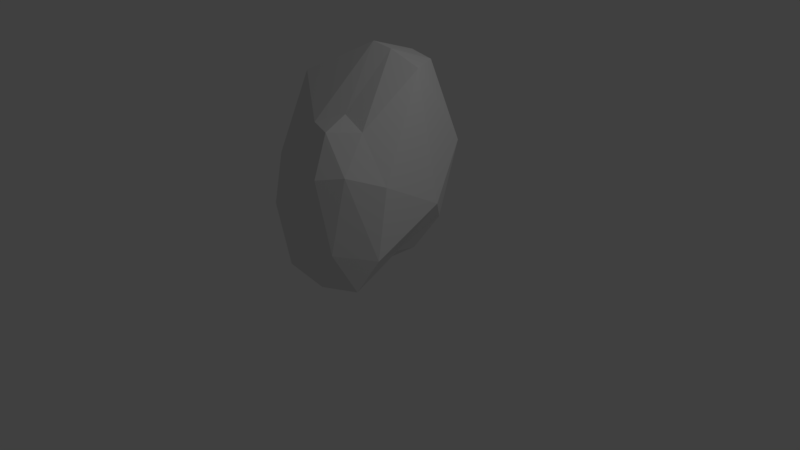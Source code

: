 # Source: rock8.blend  (saved by Blender 2.79.0; exported with 4.5.12 LTS)
import bpy
from mathutils import Matrix  # noqa: F401  (used for matrix-valued properties, if any)

bpy.ops.wm.read_factory_settings(use_empty=True)
scene = bpy.context.scene
scene.name = 'Scene'

# ---- collections
col_collection_1 = bpy.data.collections.new('Collection 1'); scene.collection.children.link(col_collection_1)

# ---- world
world_world = bpy.data.worlds.new('World'); scene.world = world_world
world_world.color = (0.05088, 0.05088, 0.05088)
world_world.use_sun_shadow = False
world_world.sun_shadow_jitter_overblur = 0.0
world_world.cycles.sampling_method = 'MANUAL'

# ---- cameras
cam_camera = bpy.data.cameras.new('Camera')
cam_camera.clip_end = 100.0
cam_camera.lens = 35.0
cam_camera.sensor_width = 32.0
cam_camera.sensor_height = 18.0
cam_camera.ortho_scale = 7.314
cam_camera.dof.focus_distance = 0.0
cam_camera.dof.aperture_fstop = 128.0

# ---- lights
light_lamp = bpy.data.lights.new('Lamp', 'POINT')
light_lamp.transmission_factor = 0.0
light_lamp.cutoff_distance = 30.0
light_lamp.energy = 100.0
light_lamp.shadow_buffer_clip_start = 1.001
light_lamp.shadow_soft_size = 0.1
light_lamp.shadow_maximum_resolution = 0.006
light_lamp.use_absolute_resolution = True

# ---- meshes
me_icosphere = bpy.data.meshes.new('Icosphere')
me_icosphere.from_pydata([(-0.1525, -0.329, -0.05419), (0.2028, -0.8704, -0.05071), (-0.3444, -0.9591, -0.03499), (-0.8075, -0.2863, 0.3191), (-0.3623, 0.2516, 0.1292), (0.07305, -0.02684, 0.1452), (-0.06921, -0.9527, 0.635), (-0.6361, -0.7791, 0.6057), (-0.4971, -0.1042, 1.083), (-0.1236, 0.06947, 1.166), (0.2502, -0.6636, 0.6042), (-0.1748, -0.6138, 0.9425), (-0.2533, -0.6493, -0.04395), (0.02783, -0.5788, -0.03375), (-0.03341, -0.9575, -0.07737), (0.1507, -0.4835, 0.07696), (0.01761, -0.2045, -0.04587), (-0.5638, -0.3016, 0.03844), (-0.7511, -0.5666, 0.1846), (-0.2936, -0.05724, -0.05856), (-0.5723, -0.03741, 0.2261), (-0.1609, 0.1737, 0.04521), (0.2948, -0.7723, 0.1641), (0.2413, -0.2213, 0.357), (-0.169, -0.9989, 0.199), (0.08665, -0.9649, 0.1918), (-0.8217, -0.4741, 0.788), (-0.5783, -0.8883, 0.297), (-0.478, 0.09441, 0.6686), (-0.7655, -0.1773, 0.7336), (0.03735, 0.1741, 0.6319), (-0.2647, 0.2999, 0.5694), (0.09561, -0.8557, 0.6708), (-0.2843, -0.8957, 0.6907), (-0.7836, -0.427, 1.053), (-0.2866, 0.05732, 1.203), (0.04385, -0.2074, 1.195), (-0.1183, -0.8163, 0.8896), (0.02103, -0.6474, 0.8835), (-0.3539, -0.7139, 0.8709), (-0.2984, -0.2664, 1.311), (-0.1521, -0.2535, 1.287)], [], [(0, 13, 12), (1, 13, 15), (0, 12, 17), (0, 17, 19), (0, 19, 16), (1, 15, 22), (2, 14, 24), (3, 18, 26), (4, 20, 28), (5, 21, 30), (1, 22, 25), (2, 24, 27), (3, 26, 29), (4, 28, 31), (5, 30, 23), (6, 32, 37), (7, 33, 39), (8, 34, 40), (9, 35, 41), (10, 36, 38), (38, 41, 11), (38, 36, 41), (36, 9, 41), (41, 40, 11), (41, 35, 40), (35, 8, 40), (40, 39, 11), (40, 34, 39), (34, 7, 39), (39, 37, 11), (39, 33, 37), (33, 6, 37), (37, 38, 11), (37, 32, 38), (32, 10, 38), (23, 36, 10), (23, 30, 36), (30, 9, 36), (31, 35, 9), (31, 28, 35), (28, 8, 35), (29, 34, 8), (29, 26, 34), (26, 7, 34), (27, 33, 7), (27, 24, 33), (24, 6, 33), (25, 32, 6), (25, 22, 32), (22, 10, 32), (30, 31, 9), (30, 21, 31), (21, 4, 31), (28, 29, 8), (28, 20, 29), (20, 3, 29), (26, 27, 7), (26, 18, 27), (18, 2, 27), (24, 25, 6), (24, 14, 25), (14, 1, 25), (22, 23, 10), (22, 15, 23), (15, 5, 23), (16, 21, 5), (16, 19, 21), (19, 4, 21), (19, 20, 4), (19, 17, 20), (17, 3, 20), (17, 18, 3), (17, 12, 18), (12, 2, 18), (15, 16, 5), (15, 13, 16), (13, 0, 16), (12, 14, 2), (12, 13, 14), (13, 1, 14)])
me_icosphere.use_remesh_preserve_volume = False
me_icosphere.use_remesh_preserve_attributes = False
me_icosphere.use_mirror_vertex_groups = False
me_icosphere.update()

# ---- objects
ob_icosphere = bpy.data.objects.new('Icosphere', me_icosphere)
ob_lamp = bpy.data.objects.new('Lamp', light_lamp)
ob_camera = bpy.data.objects.new('Camera', cam_camera)

# ---- transforms, parenting, visibility, modifiers, constraints
ob_icosphere.location = (0.3043, 0.8699, 0.1468)
ob_icosphere.scale = (1.915, 1.915, 1.915)
ob_icosphere.lineart.crease_threshold = 0.0
ob_lamp.location = (4.076, 1.005, 5.904)
ob_lamp.rotation_euler = (0.6503, 0.05522, 1.866)
ob_lamp.lock_rotations_4d = False
ob_lamp.empty_display_type = 'ARROWS'
ob_lamp.color = (0.0, 0.0, 0.0, 0.0)
ob_lamp.lineart.crease_threshold = 0.0
ob_camera.location = (7.481, -6.508, 5.344)
ob_camera.rotation_euler = (1.109, 0.0, 0.8149)
ob_camera.lock_rotations_4d = False
ob_camera.empty_display_type = 'ARROWS'
ob_camera.color = (0.0, 0.0, 0.0, 0.0)
ob_camera.display_type = 'WIRE'
ob_camera.lineart.crease_threshold = 0.0

# ---- collection membership
col_collection_1.objects.link(ob_icosphere)
col_collection_1.objects.link(ob_lamp)
col_collection_1.objects.link(ob_camera)

# ---- scene / render settings (as saved in the file)
scene.camera = ob_camera
scene.frame_start = 1; scene.frame_end = 250; scene.frame_set(1)
scene.render.engine = 'BLENDER_EEVEE_NEXT'
scene.render.resolution_percentage = 50
scene.render.dither_intensity = 0.0
scene.cycles.use_denoising = False
scene.cycles.samples = 128
scene.cycles.sampling_pattern = 'TABULATED_SOBOL'
scene.cycles.use_adaptive_sampling = False
scene.cycles.use_light_tree = False
scene.cycles.blur_glossy = 0.0
scene.cycles.sample_clamp_indirect = 0.0
scene.view_settings.view_transform = 'Standard'
bpy.context.view_layer.update()
